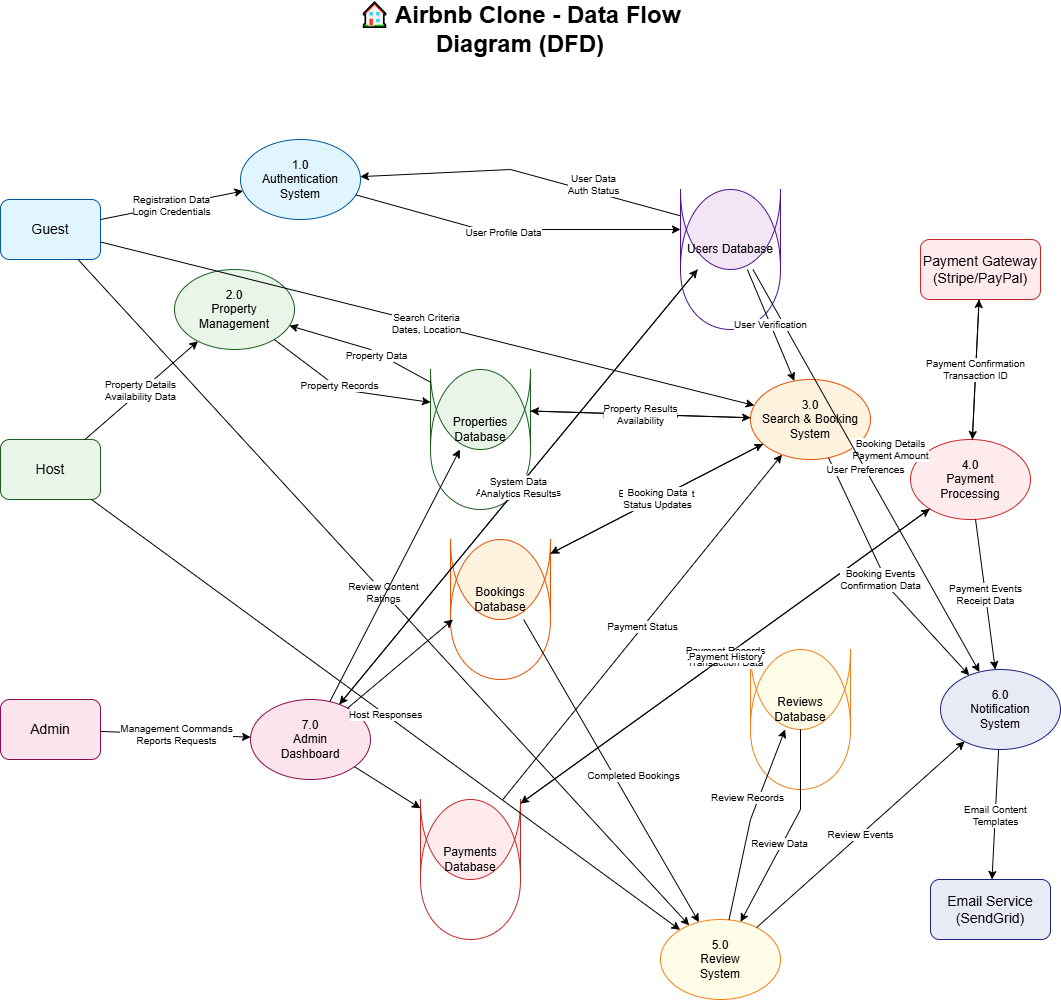

The diagram above was exported from draw.io. Its source (the exported page's mxGraphModel, read from the mxfile embedded in the PNG):
<mxGraphModel dx="2222" dy="1014" grid="1" gridSize="10" guides="1" tooltips="1" connect="1" arrows="1" fold="1" page="1" pageScale="1" pageWidth="827" pageHeight="1169" math="0" shadow="0">
  <root>
    <mxCell id="0" />
    <mxCell id="1" parent="0" />
    <mxCell id="X__YVsowyMgrsskU6rGm-1" value="🏠 Airbnb Clone - Data Flow Diagram (DFD)" style="text;html=1;strokeColor=none;fillColor=none;align=center;verticalAlign=middle;whiteSpace=wrap;rounded=0;fontSize=24;fontStyle=1" vertex="1" parent="1">
      <mxGeometry x="500" y="20" width="400" height="40" as="geometry" />
    </mxCell>
    <mxCell id="X__YVsowyMgrsskU6rGm-2" value="Guest" style="shape=rectangle;rounded=1;whiteSpace=wrap;html=1;fontSize=14;fillColor=#E1F5FE;strokeColor=#01579B;" vertex="1" parent="1">
      <mxGeometry x="180" y="210" width="100" height="60" as="geometry" />
    </mxCell>
    <mxCell id="X__YVsowyMgrsskU6rGm-3" value="Host" style="shape=rectangle;rounded=1;whiteSpace=wrap;html=1;fontSize=14;fillColor=#E8F5E8;strokeColor=#1B5E20;" vertex="1" parent="1">
      <mxGeometry x="180" y="450" width="100" height="60" as="geometry" />
    </mxCell>
    <mxCell id="X__YVsowyMgrsskU6rGm-4" value="Admin" style="shape=rectangle;rounded=1;whiteSpace=wrap;html=1;fontSize=14;fillColor=#FCE4EC;strokeColor=#880E4F;" vertex="1" parent="1">
      <mxGeometry x="180" y="710" width="100" height="60" as="geometry" />
    </mxCell>
    <mxCell id="X__YVsowyMgrsskU6rGm-5" value="Payment Gateway&#10;(Stripe/PayPal)" style="shape=rectangle;rounded=1;whiteSpace=wrap;html=1;fontSize=14;fillColor=#FFEBEE;strokeColor=#C62828;" vertex="1" parent="1">
      <mxGeometry x="1100" y="250" width="120" height="60" as="geometry" />
    </mxCell>
    <mxCell id="X__YVsowyMgrsskU6rGm-6" value="Email Service&#10;(SendGrid)" style="shape=rectangle;rounded=1;whiteSpace=wrap;html=1;fontSize=14;fillColor=#E8EAF6;strokeColor=#1A237E;" vertex="1" parent="1">
      <mxGeometry x="1110" y="890" width="120" height="60" as="geometry" />
    </mxCell>
    <mxCell id="X__YVsowyMgrsskU6rGm-7" value="Users Database" style="shape=cylinder;whiteSpace=wrap;html=1;boundedLbl=1;backgroundOutline=1;size=15;fontSize=12;fillColor=#F3E5F5;strokeColor=#4A148C;" vertex="1" parent="1">
      <mxGeometry x="860" y="200" width="100" height="80" as="geometry" />
    </mxCell>
    <mxCell id="X__YVsowyMgrsskU6rGm-8" value="Properties Database" style="shape=cylinder;whiteSpace=wrap;html=1;boundedLbl=1;backgroundOutline=1;size=15;fontSize=12;fillColor=#E8F5E8;strokeColor=#1B5E20;" vertex="1" parent="1">
      <mxGeometry x="610" y="380" width="100" height="80" as="geometry" />
    </mxCell>
    <mxCell id="X__YVsowyMgrsskU6rGm-9" value="Bookings Database" style="shape=cylinder;whiteSpace=wrap;html=1;boundedLbl=1;backgroundOutline=1;size=15;fontSize=12;fillColor=#FFF3E0;strokeColor=#E65100;" vertex="1" parent="1">
      <mxGeometry x="630" y="550" width="100" height="80" as="geometry" />
    </mxCell>
    <mxCell id="X__YVsowyMgrsskU6rGm-10" value="Payments Database" style="shape=cylinder;whiteSpace=wrap;html=1;boundedLbl=1;backgroundOutline=1;size=15;fontSize=12;fillColor=#FFEBEE;strokeColor=#C62828;" vertex="1" parent="1">
      <mxGeometry x="600" y="810" width="100" height="80" as="geometry" />
    </mxCell>
    <mxCell id="X__YVsowyMgrsskU6rGm-11" value="Reviews Database" style="shape=cylinder;whiteSpace=wrap;html=1;boundedLbl=1;backgroundOutline=1;size=15;fontSize=12;fillColor=#FFFDE7;strokeColor=#F57F17;" vertex="1" parent="1">
      <mxGeometry x="930" y="660" width="100" height="80" as="geometry" />
    </mxCell>
    <mxCell id="X__YVsowyMgrsskU6rGm-12" value="1.0&#10;Authentication&#10;System" style="ellipse;whiteSpace=wrap;html=1;fontSize=12;fillColor=#E1F5FE;strokeColor=#01579B;" vertex="1" parent="1">
      <mxGeometry x="420" y="150" width="120" height="80" as="geometry" />
    </mxCell>
    <mxCell id="X__YVsowyMgrsskU6rGm-13" value="2.0&#10;Property&#10;Management" style="ellipse;whiteSpace=wrap;html=1;fontSize=12;fillColor=#E8F5E8;strokeColor=#1B5E20;" vertex="1" parent="1">
      <mxGeometry x="354" y="280" width="120" height="80" as="geometry" />
    </mxCell>
    <mxCell id="X__YVsowyMgrsskU6rGm-14" value="3.0&#10;Search &amp; Booking&#10;System" style="ellipse;whiteSpace=wrap;html=1;fontSize=12;fillColor=#FFF3E0;strokeColor=#E65100;" vertex="1" parent="1">
      <mxGeometry x="930" y="390" width="120" height="80" as="geometry" />
    </mxCell>
    <mxCell id="X__YVsowyMgrsskU6rGm-15" value="4.0&#10;Payment&#10;Processing" style="ellipse;whiteSpace=wrap;html=1;fontSize=12;fillColor=#FFEBEE;strokeColor=#C62828;" vertex="1" parent="1">
      <mxGeometry x="1090" y="450" width="120" height="80" as="geometry" />
    </mxCell>
    <mxCell id="X__YVsowyMgrsskU6rGm-16" value="5.0&#10;Review&#10;System" style="ellipse;whiteSpace=wrap;html=1;fontSize=12;fillColor=#FFFDE7;strokeColor=#F57F17;" vertex="1" parent="1">
      <mxGeometry x="840" y="930" width="120" height="80" as="geometry" />
    </mxCell>
    <mxCell id="X__YVsowyMgrsskU6rGm-17" value="6.0&#10;Notification&#10;System" style="ellipse;whiteSpace=wrap;html=1;fontSize=12;fillColor=#E8EAF6;strokeColor=#1A237E;" vertex="1" parent="1">
      <mxGeometry x="1120" y="680" width="120" height="80" as="geometry" />
    </mxCell>
    <mxCell id="X__YVsowyMgrsskU6rGm-18" value="7.0&#10;Admin&#10;Dashboard" style="ellipse;whiteSpace=wrap;html=1;fontSize=12;fillColor=#FCE4EC;strokeColor=#880E4F;" vertex="1" parent="1">
      <mxGeometry x="430" y="710" width="120" height="80" as="geometry" />
    </mxCell>
    <mxCell id="X__YVsowyMgrsskU6rGm-19" value="Registration Data&#10;Login Credentials" style="endArrow=classic;html=1;rounded=0;fontSize=10;" edge="1" parent="1" source="X__YVsowyMgrsskU6rGm-2" target="X__YVsowyMgrsskU6rGm-12">
      <mxGeometry width="50" height="50" relative="1" as="geometry" />
    </mxCell>
    <mxCell id="X__YVsowyMgrsskU6rGm-20" value="User Profile Data" style="endArrow=classic;html=1;rounded=0;fontSize=10;" edge="1" parent="1" source="X__YVsowyMgrsskU6rGm-12" target="X__YVsowyMgrsskU6rGm-7">
      <mxGeometry x="-0.0775" y="-3" width="50" height="50" relative="1" as="geometry">
        <Array as="points">
          <mxPoint x="660" y="240" />
        </Array>
        <mxPoint as="offset" />
      </mxGeometry>
    </mxCell>
    <mxCell id="X__YVsowyMgrsskU6rGm-21" value="User Data&#10;Auth Status" style="endArrow=classic;html=1;rounded=0;fontSize=10;" edge="1" parent="1" source="X__YVsowyMgrsskU6rGm-7" target="X__YVsowyMgrsskU6rGm-12">
      <mxGeometry x="-0.436" y="-7" width="50" height="50" relative="1" as="geometry">
        <Array as="points">
          <mxPoint x="690" y="180" />
        </Array>
        <mxPoint as="offset" />
      </mxGeometry>
    </mxCell>
    <mxCell id="X__YVsowyMgrsskU6rGm-22" value="Property Details&#10;Availability Data" style="endArrow=classic;html=1;rounded=0;fontSize=10;" edge="1" parent="1" source="X__YVsowyMgrsskU6rGm-3" target="X__YVsowyMgrsskU6rGm-13">
      <mxGeometry width="50" height="50" relative="1" as="geometry" />
    </mxCell>
    <mxCell id="X__YVsowyMgrsskU6rGm-23" value="Property Records" style="endArrow=classic;html=1;rounded=0;fontSize=10;" edge="1" parent="1" source="X__YVsowyMgrsskU6rGm-13" target="X__YVsowyMgrsskU6rGm-8">
      <mxGeometry x="-0.088" y="3" width="50" height="50" relative="1" as="geometry">
        <Array as="points">
          <mxPoint x="520" y="400" />
        </Array>
        <mxPoint as="offset" />
      </mxGeometry>
    </mxCell>
    <mxCell id="X__YVsowyMgrsskU6rGm-24" value="Property Data" style="endArrow=classic;html=1;rounded=0;fontSize=10;" edge="1" parent="1" source="X__YVsowyMgrsskU6rGm-8" target="X__YVsowyMgrsskU6rGm-13">
      <mxGeometry x="-0.2254" y="2" width="50" height="50" relative="1" as="geometry">
        <Array as="points">
          <mxPoint x="550" y="360" />
        </Array>
        <mxPoint as="offset" />
      </mxGeometry>
    </mxCell>
    <mxCell id="X__YVsowyMgrsskU6rGm-25" value="Search Criteria&#10;Dates, Location" style="endArrow=classic;html=1;rounded=0;fontSize=10;" edge="1" parent="1" source="X__YVsowyMgrsskU6rGm-2" target="X__YVsowyMgrsskU6rGm-14">
      <mxGeometry width="50" height="50" relative="1" as="geometry" />
    </mxCell>
    <mxCell id="X__YVsowyMgrsskU6rGm-26" value="Property Queries" style="endArrow=classic;html=1;rounded=0;fontSize=10;" edge="1" parent="1" source="X__YVsowyMgrsskU6rGm-14" target="X__YVsowyMgrsskU6rGm-8">
      <mxGeometry width="50" height="50" relative="1" as="geometry" />
    </mxCell>
    <mxCell id="X__YVsowyMgrsskU6rGm-27" value="Property Results&#10;Availability" style="endArrow=classic;html=1;rounded=0;fontSize=10;" edge="1" parent="1" source="X__YVsowyMgrsskU6rGm-8" target="X__YVsowyMgrsskU6rGm-14">
      <mxGeometry width="50" height="50" relative="1" as="geometry" />
    </mxCell>
    <mxCell id="X__YVsowyMgrsskU6rGm-28" value="Booking Request&#10;Guest Details" style="endArrow=classic;html=1;rounded=0;fontSize=10;" edge="1" parent="1" source="X__YVsowyMgrsskU6rGm-14" target="X__YVsowyMgrsskU6rGm-9">
      <mxGeometry width="50" height="50" relative="1" as="geometry" />
    </mxCell>
    <mxCell id="X__YVsowyMgrsskU6rGm-29" value="Booking Data&#10;Status Updates" style="endArrow=classic;html=1;rounded=0;fontSize=10;" edge="1" parent="1" source="X__YVsowyMgrsskU6rGm-9" target="X__YVsowyMgrsskU6rGm-14">
      <mxGeometry width="50" height="50" relative="1" as="geometry" />
    </mxCell>
    <mxCell id="X__YVsowyMgrsskU6rGm-30" value="Booking Details&#10;Payment Amount" style="endArrow=classic;html=1;rounded=0;fontSize=10;" edge="1" parent="1" source="X__YVsowyMgrsskU6rGm-14" target="X__YVsowyMgrsskU6rGm-15">
      <mxGeometry width="50" height="50" relative="1" as="geometry" />
    </mxCell>
    <mxCell id="X__YVsowyMgrsskU6rGm-31" value="Payment Request&#10;Card Details" style="endArrow=classic;html=1;rounded=0;fontSize=10;" edge="1" parent="1" source="X__YVsowyMgrsskU6rGm-15" target="X__YVsowyMgrsskU6rGm-5">
      <mxGeometry width="50" height="50" relative="1" as="geometry" />
    </mxCell>
    <mxCell id="X__YVsowyMgrsskU6rGm-32" value="Payment Confirmation&#10;Transaction ID" style="endArrow=classic;html=1;rounded=0;fontSize=10;" edge="1" parent="1" source="X__YVsowyMgrsskU6rGm-5" target="X__YVsowyMgrsskU6rGm-15">
      <mxGeometry width="50" height="50" relative="1" as="geometry" />
    </mxCell>
    <mxCell id="X__YVsowyMgrsskU6rGm-33" value="Payment Records&#10;Transaction Data" style="endArrow=classic;html=1;rounded=0;fontSize=10;" edge="1" parent="1" source="X__YVsowyMgrsskU6rGm-15" target="X__YVsowyMgrsskU6rGm-10">
      <mxGeometry width="50" height="50" relative="1" as="geometry" />
    </mxCell>
    <mxCell id="X__YVsowyMgrsskU6rGm-34" value="Payment History" style="endArrow=classic;html=1;rounded=0;fontSize=10;" edge="1" parent="1" source="X__YVsowyMgrsskU6rGm-10" target="X__YVsowyMgrsskU6rGm-15">
      <mxGeometry width="50" height="50" relative="1" as="geometry" />
    </mxCell>
    <mxCell id="X__YVsowyMgrsskU6rGm-35" value="Review Content&#10;Ratings" style="endArrow=classic;html=1;rounded=0;fontSize=10;" edge="1" parent="1" source="X__YVsowyMgrsskU6rGm-2" target="X__YVsowyMgrsskU6rGm-16">
      <mxGeometry width="50" height="50" relative="1" as="geometry" />
    </mxCell>
    <mxCell id="X__YVsowyMgrsskU6rGm-36" value="Host Responses" style="endArrow=classic;html=1;rounded=0;fontSize=10;" edge="1" parent="1" source="X__YVsowyMgrsskU6rGm-3" target="X__YVsowyMgrsskU6rGm-16">
      <mxGeometry width="50" height="50" relative="1" as="geometry" />
    </mxCell>
    <mxCell id="X__YVsowyMgrsskU6rGm-37" value="Review Records" style="endArrow=classic;html=1;rounded=0;fontSize=10;" edge="1" parent="1" source="X__YVsowyMgrsskU6rGm-16" target="X__YVsowyMgrsskU6rGm-11">
      <mxGeometry x="0.2243" y="11" width="50" height="50" relative="1" as="geometry">
        <Array as="points">
          <mxPoint x="930" y="830" />
        </Array>
        <mxPoint as="offset" />
      </mxGeometry>
    </mxCell>
    <mxCell id="X__YVsowyMgrsskU6rGm-38" value="Review Data" style="endArrow=classic;html=1;rounded=0;fontSize=10;" edge="1" parent="1" source="X__YVsowyMgrsskU6rGm-11" target="X__YVsowyMgrsskU6rGm-16">
      <mxGeometry x="0.1504" y="-2" width="50" height="50" relative="1" as="geometry">
        <Array as="points">
          <mxPoint x="980" y="820" />
        </Array>
        <mxPoint as="offset" />
      </mxGeometry>
    </mxCell>
    <mxCell id="X__YVsowyMgrsskU6rGm-39" value="Booking Events&#10;Confirmation Data" style="endArrow=classic;html=1;rounded=0;fontSize=10;" edge="1" parent="1" source="X__YVsowyMgrsskU6rGm-14" target="X__YVsowyMgrsskU6rGm-17">
      <mxGeometry x="0.0099" y="-5" width="50" height="50" relative="1" as="geometry">
        <Array as="points">
          <mxPoint x="1070" y="600" />
        </Array>
        <mxPoint as="offset" />
      </mxGeometry>
    </mxCell>
    <mxCell id="X__YVsowyMgrsskU6rGm-40" value="Payment Events&#10;Receipt Data" style="endArrow=classic;html=1;rounded=0;fontSize=10;" edge="1" parent="1" source="X__YVsowyMgrsskU6rGm-15" target="X__YVsowyMgrsskU6rGm-17">
      <mxGeometry width="50" height="50" relative="1" as="geometry" />
    </mxCell>
    <mxCell id="X__YVsowyMgrsskU6rGm-41" value="Review Events" style="endArrow=classic;html=1;rounded=0;fontSize=10;" edge="1" parent="1" source="X__YVsowyMgrsskU6rGm-16" target="X__YVsowyMgrsskU6rGm-17">
      <mxGeometry width="50" height="50" relative="1" as="geometry" />
    </mxCell>
    <mxCell id="X__YVsowyMgrsskU6rGm-42" value="Email Content&#10;Templates" style="endArrow=classic;html=1;rounded=0;fontSize=10;" edge="1" parent="1" source="X__YVsowyMgrsskU6rGm-17" target="X__YVsowyMgrsskU6rGm-6">
      <mxGeometry width="50" height="50" relative="1" as="geometry" />
    </mxCell>
    <mxCell id="X__YVsowyMgrsskU6rGm-43" value="User Preferences" style="endArrow=classic;html=1;rounded=0;fontSize=10;" edge="1" parent="1" source="X__YVsowyMgrsskU6rGm-7" target="X__YVsowyMgrsskU6rGm-17">
      <mxGeometry width="50" height="50" relative="1" as="geometry" />
    </mxCell>
    <mxCell id="X__YVsowyMgrsskU6rGm-44" value="Management Commands&#10;Reports Requests" style="endArrow=classic;html=1;rounded=0;fontSize=10;" edge="1" parent="1" source="X__YVsowyMgrsskU6rGm-4" target="X__YVsowyMgrsskU6rGm-18">
      <mxGeometry width="50" height="50" relative="1" as="geometry" />
    </mxCell>
    <mxCell id="X__YVsowyMgrsskU6rGm-45" value="Data Queries&#10;Analytics Requests" style="endArrow=classic;html=1;rounded=0;fontSize=10;" edge="1" parent="1" source="X__YVsowyMgrsskU6rGm-18" target="X__YVsowyMgrsskU6rGm-7">
      <mxGeometry width="50" height="50" relative="1" as="geometry" />
    </mxCell>
    <mxCell id="X__YVsowyMgrsskU6rGm-46" value="" style="endArrow=classic;html=1;rounded=0;fontSize=10;" edge="1" parent="1" source="X__YVsowyMgrsskU6rGm-18" target="X__YVsowyMgrsskU6rGm-8">
      <mxGeometry width="50" height="50" relative="1" as="geometry" />
    </mxCell>
    <mxCell id="X__YVsowyMgrsskU6rGm-47" value="" style="endArrow=classic;html=1;rounded=0;fontSize=10;" edge="1" parent="1" source="X__YVsowyMgrsskU6rGm-18" target="X__YVsowyMgrsskU6rGm-9">
      <mxGeometry width="50" height="50" relative="1" as="geometry" />
    </mxCell>
    <mxCell id="X__YVsowyMgrsskU6rGm-48" value="" style="endArrow=classic;html=1;rounded=0;fontSize=10;" edge="1" parent="1" source="X__YVsowyMgrsskU6rGm-18" target="X__YVsowyMgrsskU6rGm-10">
      <mxGeometry width="50" height="50" relative="1" as="geometry" />
    </mxCell>
    <mxCell id="X__YVsowyMgrsskU6rGm-49" value="System Data&#10;Analytics Results" style="endArrow=classic;html=1;rounded=0;fontSize=10;" edge="1" parent="1" source="X__YVsowyMgrsskU6rGm-7" target="X__YVsowyMgrsskU6rGm-18">
      <mxGeometry width="50" height="50" relative="1" as="geometry" />
    </mxCell>
    <mxCell id="X__YVsowyMgrsskU6rGm-50" value="User Verification" style="endArrow=classic;html=1;rounded=0;fontSize=10;" edge="1" parent="1" source="X__YVsowyMgrsskU6rGm-7" target="X__YVsowyMgrsskU6rGm-14">
      <mxGeometry width="50" height="50" relative="1" as="geometry" />
    </mxCell>
    <mxCell id="X__YVsowyMgrsskU6rGm-51" value="Completed Bookings" style="endArrow=classic;html=1;rounded=0;fontSize=10;" edge="1" parent="1" source="X__YVsowyMgrsskU6rGm-9" target="X__YVsowyMgrsskU6rGm-16">
      <mxGeometry x="0.088" y="17" width="50" height="50" relative="1" as="geometry">
        <mxPoint as="offset" />
      </mxGeometry>
    </mxCell>
    <mxCell id="X__YVsowyMgrsskU6rGm-52" value="Payment Status" style="endArrow=classic;html=1;rounded=0;fontSize=10;" edge="1" parent="1" source="X__YVsowyMgrsskU6rGm-10" target="X__YVsowyMgrsskU6rGm-14">
      <mxGeometry width="50" height="50" relative="1" as="geometry" />
    </mxCell>
  </root>
</mxGraphModel>